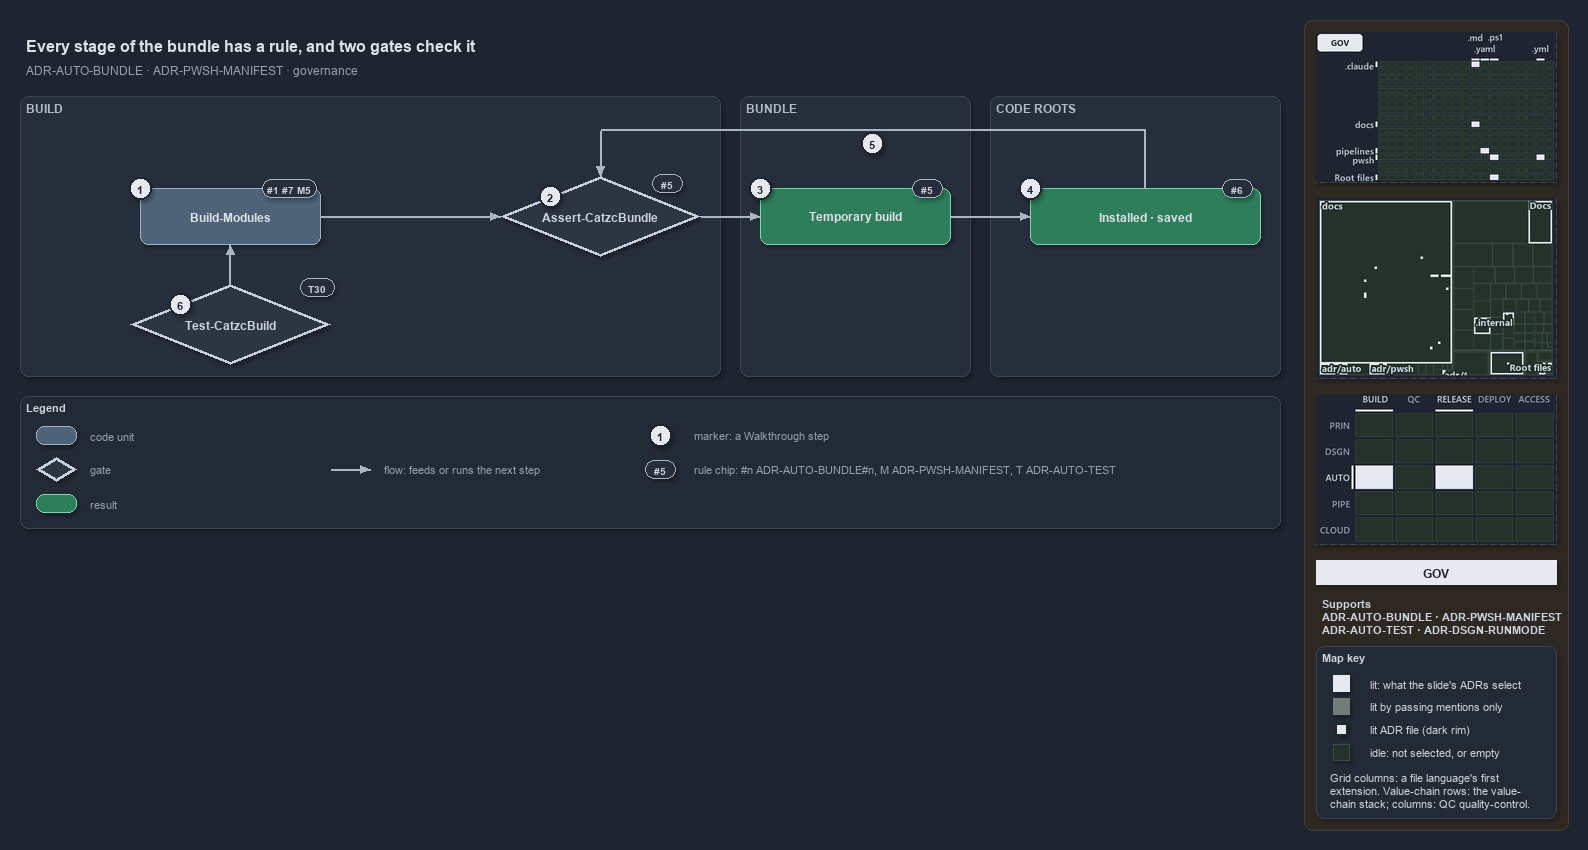

The diagram above was exported from draw.io. Its source (the exported page's mxGraphModel, read from the mxfile embedded in the PNG):
<mxGraphModel dx="1024" dy="768" grid="0" gridSize="10" guides="1" tooltips="1" connect="1" arrows="1" fold="1" page="1" pageScale="1" pageWidth="1572" pageHeight="620" background="#1E2430" math="0" shadow="1">
  <root>
    <mxCell id="0" />
    <mxCell id="1" parent="0" />
    <mxCell id="sidebar-bg" value="" style="rounded=1;arcSize=2;html=1;fillColor=#2E2823;strokeColor=#453C33;shadow=0;" vertex="1" parent="1">
      <mxGeometry x="1304" y="4" width="264" height="810" as="geometry" />
    </mxCell>
    <mxCell id="title" value="Every stage of the bundle has a rule, and two gates check it" style="text;html=1;align=left;verticalAlign=middle;fontSize=16;fontStyle=1;fontColor=#DDE2E9;" vertex="1" parent="1">
      <mxGeometry x="20" y="14" width="1260" height="30" as="geometry" />
    </mxCell>
    <mxCell id="subtitle" value="ADR-AUTO-BUNDLE &amp;#183; ADR-PWSH-MANIFEST &amp;#183; governance" style="text;html=1;align=left;verticalAlign=middle;fontSize=12;fontColor=#949FAE;" vertex="1" parent="1">
      <mxGeometry x="20" y="44" width="1240" height="20" as="geometry" />
    </mxCell>
    <mxCell id="band-build" value="BUILD" style="rounded=1;html=1;arcSize=3;fillColor=#262E3B;strokeColor=#3A4555;verticalAlign=top;align=left;spacingLeft=8;fontStyle=1;fontSize=12;fontColor=#B0BAC7;" vertex="1" parent="1">
      <mxGeometry x="20" y="80" width="700" height="280" as="geometry" />
    </mxCell>
    <mxCell id="band-bundle" value="BUNDLE" style="rounded=1;html=1;arcSize=3;fillColor=#262E3B;strokeColor=#3A4555;verticalAlign=top;align=left;spacingLeft=8;fontStyle=1;fontSize=12;fontColor=#B0BAC7;" vertex="1" parent="1">
      <mxGeometry x="740" y="80" width="230" height="280" as="geometry" />
    </mxCell>
    <mxCell id="band-roots" value="CODE ROOTS" style="rounded=1;html=1;arcSize=3;fillColor=#262E3B;strokeColor=#3A4555;verticalAlign=top;align=left;spacingLeft=8;fontStyle=1;fontSize=12;fontColor=#B0BAC7;" vertex="1" parent="1">
      <mxGeometry x="990" y="80" width="290" height="280" as="geometry" />
    </mxCell>
    <mxCell id="g-build" value="&lt;b&gt;Build-Modules&lt;/b&gt;" style="rounded=1;whiteSpace=wrap;html=1;arcSize=20;fillColor=#4E6378;strokeColor=#9FB3C8;fontColor=#DDE2E9;fontSize=12;" vertex="1" parent="1">
      <mxGeometry x="140" y="172" width="180" height="56" as="geometry" />
    </mxCell>
    <mxCell id="chip-build" value="#1 #7 M5" style="rounded=1;arcSize=50;whiteSpace=wrap;html=1;fillColor=#262E3B;strokeColor=#AAB4C3;fontColor=#CDD3DC;fontStyle=1;fontSize=10.5;" vertex="1" parent="1">
      <mxGeometry x="262" y="163" width="54" height="18" as="geometry" />
    </mxCell>
    <mxCell id="g-guard" value="&lt;b&gt;Assert-CatzcBundle&lt;/b&gt;" style="rhombus;whiteSpace=wrap;html=1;fillColor=#2C3542;strokeColor=#C7D0DB;strokeWidth=3;fontSize=12;fontColor=#CDD3DC;" vertex="1" parent="1">
      <mxGeometry x="500" y="160" width="200" height="80" as="geometry" />
    </mxCell>
    <mxCell id="chip-guard" value="#5" style="rounded=1;arcSize=50;whiteSpace=wrap;html=1;fillColor=#262E3B;strokeColor=#AAB4C3;fontColor=#CDD3DC;fontStyle=1;fontSize=10.5;" vertex="1" parent="1">
      <mxGeometry x="652" y="158" width="30" height="18" as="geometry" />
    </mxCell>
    <mxCell id="g-temporary" value="&lt;b&gt;Temporary build&lt;/b&gt;" style="rounded=1;whiteSpace=wrap;html=1;arcSize=20;fillColor=#2E7D5B;strokeColor=#7FD3AE;fontColor=#DDE2E9;fontSize=12;" vertex="1" parent="1">
      <mxGeometry x="760" y="172" width="190" height="56" as="geometry" />
    </mxCell>
    <mxCell id="chip-temporary" value="#5" style="rounded=1;arcSize=50;whiteSpace=wrap;html=1;fillColor=#262E3B;strokeColor=#AAB4C3;fontColor=#CDD3DC;fontStyle=1;fontSize=10.5;" vertex="1" parent="1">
      <mxGeometry x="912" y="163" width="30" height="18" as="geometry" />
    </mxCell>
    <mxCell id="g-copies" value="&lt;b&gt;Installed &amp;#183; saved&lt;/b&gt;" style="rounded=1;whiteSpace=wrap;html=1;arcSize=20;fillColor=#2E7D5B;strokeColor=#7FD3AE;fontColor=#DDE2E9;fontSize=12;" vertex="1" parent="1">
      <mxGeometry x="1030" y="172" width="230" height="56" as="geometry" />
    </mxCell>
    <mxCell id="chip-copies" value="#6" style="rounded=1;arcSize=50;whiteSpace=wrap;html=1;fillColor=#262E3B;strokeColor=#AAB4C3;fontColor=#CDD3DC;fontStyle=1;fontSize=10.5;" vertex="1" parent="1">
      <mxGeometry x="1222" y="163" width="30" height="18" as="geometry" />
    </mxCell>
    <mxCell id="g-buildrun" value="&lt;b&gt;Test-CatzcBuild&lt;/b&gt;" style="rhombus;whiteSpace=wrap;html=1;fillColor=#2C3542;strokeColor=#C7D0DB;strokeWidth=3;fontSize=12;fontColor=#CDD3DC;" vertex="1" parent="1">
      <mxGeometry x="130" y="268" width="200" height="80" as="geometry" />
    </mxCell>
    <mxCell id="chip-buildrun" value="T30" style="rounded=1;arcSize=50;whiteSpace=wrap;html=1;fillColor=#262E3B;strokeColor=#AAB4C3;fontColor=#CDD3DC;fontStyle=1;fontSize=10.5;" vertex="1" parent="1">
      <mxGeometry x="300" y="262" width="34" height="18" as="geometry" />
    </mxCell>
    <mxCell id="p-edge-build-guard-a" value="" style="text;html=1;strokeColor=none;fillColor=none;" vertex="1" parent="1">
      <mxGeometry x="320" y="200" width="1" height="1" as="geometry" />
    </mxCell>
    <mxCell id="p-edge-build-guard-b" value="" style="text;html=1;strokeColor=none;fillColor=none;" vertex="1" parent="1">
      <mxGeometry x="500" y="200" width="1" height="1" as="geometry" />
    </mxCell>
    <mxCell id="edge-build-guard" value="" style="edgeStyle=orthogonalEdgeStyle;rounded=1;html=1;fontSize=10;endArrow=block;strokeColor=#AAB4C3;fontColor=#CDD3DC;shadow=0;" edge="1" parent="1" source="p-edge-build-guard-a" target="p-edge-build-guard-b">
      <mxGeometry relative="1" as="geometry" />
    </mxCell>
    <mxCell id="p-edge-guard-temporary-a" value="" style="text;html=1;strokeColor=none;fillColor=none;" vertex="1" parent="1">
      <mxGeometry x="700" y="200" width="1" height="1" as="geometry" />
    </mxCell>
    <mxCell id="p-edge-guard-temporary-b" value="" style="text;html=1;strokeColor=none;fillColor=none;" vertex="1" parent="1">
      <mxGeometry x="760" y="200" width="1" height="1" as="geometry" />
    </mxCell>
    <mxCell id="edge-guard-temporary" value="" style="edgeStyle=orthogonalEdgeStyle;rounded=1;html=1;fontSize=10;endArrow=block;strokeColor=#AAB4C3;fontColor=#CDD3DC;shadow=0;" edge="1" parent="1" source="p-edge-guard-temporary-a" target="p-edge-guard-temporary-b">
      <mxGeometry relative="1" as="geometry" />
    </mxCell>
    <mxCell id="p-edge-temporary-copies-a" value="" style="text;html=1;strokeColor=none;fillColor=none;" vertex="1" parent="1">
      <mxGeometry x="950" y="200" width="1" height="1" as="geometry" />
    </mxCell>
    <mxCell id="p-edge-temporary-copies-b" value="" style="text;html=1;strokeColor=none;fillColor=none;" vertex="1" parent="1">
      <mxGeometry x="1030" y="200" width="1" height="1" as="geometry" />
    </mxCell>
    <mxCell id="edge-temporary-copies" value="" style="edgeStyle=orthogonalEdgeStyle;rounded=1;html=1;fontSize=10;endArrow=block;strokeColor=#AAB4C3;fontColor=#CDD3DC;shadow=0;" edge="1" parent="1" source="p-edge-temporary-copies-a" target="p-edge-temporary-copies-b">
      <mxGeometry relative="1" as="geometry" />
    </mxCell>
    <mxCell id="p-edge-buildrun-build-a" value="" style="text;html=1;strokeColor=none;fillColor=none;" vertex="1" parent="1">
      <mxGeometry x="230" y="268" width="1" height="1" as="geometry" />
    </mxCell>
    <mxCell id="p-edge-buildrun-build-b" value="" style="text;html=1;strokeColor=none;fillColor=none;" vertex="1" parent="1">
      <mxGeometry x="230" y="228" width="1" height="1" as="geometry" />
    </mxCell>
    <mxCell id="edge-buildrun-build" value="" style="edgeStyle=orthogonalEdgeStyle;rounded=1;html=1;fontSize=10;endArrow=block;strokeColor=#AAB4C3;fontColor=#CDD3DC;shadow=0;" edge="1" parent="1" source="p-edge-buildrun-build-a" target="p-edge-buildrun-build-b">
      <mxGeometry relative="1" as="geometry" />
    </mxCell>
    <mxCell id="p-edge-copies-guard-0" value="" style="text;html=1;strokeColor=none;fillColor=none;" vertex="1" parent="1">
      <mxGeometry x="1145" y="172" width="1" height="1" as="geometry" />
    </mxCell>
    <mxCell id="p-edge-copies-guard-1" value="" style="text;html=1;strokeColor=none;fillColor=none;" vertex="1" parent="1">
      <mxGeometry x="1145" y="114" width="1" height="1" as="geometry" />
    </mxCell>
    <mxCell id="p-edge-copies-guard-2" value="" style="text;html=1;strokeColor=none;fillColor=none;" vertex="1" parent="1">
      <mxGeometry x="600" y="114" width="1" height="1" as="geometry" />
    </mxCell>
    <mxCell id="p-edge-copies-guard-3" value="" style="text;html=1;strokeColor=none;fillColor=none;" vertex="1" parent="1">
      <mxGeometry x="600" y="160" width="1" height="1" as="geometry" />
    </mxCell>
    <mxCell id="edge-copies-guard-seg1" value="" style="edgeStyle=orthogonalEdgeStyle;rounded=1;html=1;fontSize=10;endArrow=none;strokeColor=#AAB4C3;fontColor=#CDD3DC;shadow=0;" edge="1" parent="1" source="p-edge-copies-guard-0" target="p-edge-copies-guard-1">
      <mxGeometry relative="1" as="geometry" />
    </mxCell>
    <mxCell id="edge-copies-guard-seg2" value="" style="edgeStyle=orthogonalEdgeStyle;rounded=1;html=1;fontSize=10;endArrow=none;strokeColor=#AAB4C3;fontColor=#CDD3DC;shadow=0;" edge="1" parent="1" source="p-edge-copies-guard-1" target="p-edge-copies-guard-2">
      <mxGeometry relative="1" as="geometry" />
    </mxCell>
    <mxCell id="edge-copies-guard" value="" style="edgeStyle=orthogonalEdgeStyle;rounded=1;html=1;fontSize=10;endArrow=block;strokeColor=#AAB4C3;fontColor=#CDD3DC;shadow=0;" edge="1" parent="1" source="p-edge-copies-guard-2" target="p-edge-copies-guard-3">
      <mxGeometry relative="1" as="geometry" />
    </mxCell>
    <mxCell id="p-edge-temporary-cached-0" value="" style="text;html=1;strokeColor=none;fillColor=none;" vertex="1" parent="1">
      <mxGeometry x="855" y="228" width="1" height="1" as="geometry" />
    </mxCell>
    <mxCell id="p-edge-temporary-cached-1" value="" style="text;html=1;strokeColor=none;fillColor=none;" vertex="1" parent="1">
      <mxGeometry x="855" y="314" width="1" height="1" as="geometry" />
    </mxCell>
    <mxCell id="p-edge-temporary-cached-2" value="" style="text;html=1;strokeColor=none;fillColor=none;" vertex="1" parent="1">
      <mxGeometry x="1030" y="314" width="1" height="1" as="geometry" />
    </mxCell>
    <mxCell id="mark-1" value="1" style="ellipse;html=1;fillColor=#E6EAF0;strokeColor=#1E2430;strokeWidth=2;fontColor=#1E2430;fontStyle=1;fontSize=11;" vertex="1" parent="1">
      <mxGeometry x="129" y="161" width="22" height="22" as="geometry" />
    </mxCell>
    <mxCell id="mark-2" value="2" style="ellipse;html=1;fillColor=#E6EAF0;strokeColor=#1E2430;strokeWidth=2;fontColor=#1E2430;fontStyle=1;fontSize=11;" vertex="1" parent="1">
      <mxGeometry x="539.0" y="169.0" width="22" height="22" as="geometry" />
    </mxCell>
    <mxCell id="mark-3" value="3" style="ellipse;html=1;fillColor=#E6EAF0;strokeColor=#1E2430;strokeWidth=2;fontColor=#1E2430;fontStyle=1;fontSize=11;" vertex="1" parent="1">
      <mxGeometry x="749" y="161" width="22" height="22" as="geometry" />
    </mxCell>
    <mxCell id="mark-4" value="4" style="ellipse;html=1;fillColor=#E6EAF0;strokeColor=#1E2430;strokeWidth=2;fontColor=#1E2430;fontStyle=1;fontSize=11;" vertex="1" parent="1">
      <mxGeometry x="1019" y="161" width="22" height="22" as="geometry" />
    </mxCell>
    <mxCell id="mark-5" value="5" style="ellipse;html=1;fillColor=#E6EAF0;strokeColor=#1E2430;strokeWidth=2;fontColor=#1E2430;fontStyle=1;fontSize=11;" vertex="1" parent="1">
      <mxGeometry x="861" y="116" width="22" height="22" as="geometry" />
    </mxCell>
    <mxCell id="mark-7" value="6" style="ellipse;html=1;fillColor=#E6EAF0;strokeColor=#1E2430;strokeWidth=2;fontColor=#1E2430;fontStyle=1;fontSize=11;" vertex="1" parent="1">
      <mxGeometry x="169.0" y="277.0" width="22" height="22" as="geometry" />
    </mxCell>
    <mxCell id="legend" value="&lt;b&gt;Legend&lt;/b&gt;" style="rounded=1;whiteSpace=wrap;html=1;arcSize=6;fillColor=#222A36;strokeColor=#3A4555;align=left;verticalAlign=top;spacing=8;fontSize=11;fontColor=#CDD3DC;" vertex="1" parent="1">
      <mxGeometry x="20" y="380" width="1260" height="132" as="geometry" />
    </mxCell>
    <mxCell id="legend-1-1" value="" style="rounded=1;whiteSpace=wrap;html=1;arcSize=20;fillColor=#4E6378;strokeColor=#9FB3C8;fontColor=#DDE2E9;" vertex="1" parent="1">
      <mxGeometry x="36" y="410" width="40" height="18" as="geometry" />
    </mxCell>
    <mxCell id="legend-1-1-text" value="code unit" style="text;html=1;align=left;verticalAlign=middle;fontSize=11;fontColor=#949FAE;" vertex="1" parent="1">
      <mxGeometry x="84" y="409" width="240" height="20" as="geometry" />
    </mxCell>
    <mxCell id="legend-1-2" value="" style="rhombus;whiteSpace=wrap;html=1;fillColor=#2C3542;strokeColor=#C7D0DB;strokeWidth=3;fontColor=#CDD3DC;" vertex="1" parent="1">
      <mxGeometry x="36" y="441" width="40" height="24" as="geometry" />
    </mxCell>
    <mxCell id="legend-1-2-text" value="gate" style="text;html=1;align=left;verticalAlign=middle;fontSize=11;fontColor=#949FAE;" vertex="1" parent="1">
      <mxGeometry x="84" y="443" width="240" height="20" as="geometry" />
    </mxCell>
    <mxCell id="legend-1-3" value="" style="rounded=1;whiteSpace=wrap;html=1;arcSize=20;fillColor=#2E7D5B;strokeColor=#7FD3AE;fontColor=#DDE2E9;" vertex="1" parent="1">
      <mxGeometry x="36" y="478" width="40" height="18" as="geometry" />
    </mxCell>
    <mxCell id="legend-1-3-text" value="result" style="text;html=1;align=left;verticalAlign=middle;fontSize=11;fontColor=#949FAE;" vertex="1" parent="1">
      <mxGeometry x="84" y="477" width="240" height="20" as="geometry" />
    </mxCell>
    <mxCell id="legend-2-2-a" value="" style="text;html=1;strokeColor=none;fillColor=none;" vertex="1" parent="1">
      <mxGeometry x="330" y="453" width="1" height="1" as="geometry" />
    </mxCell>
    <mxCell id="legend-2-2-b" value="" style="text;html=1;strokeColor=none;fillColor=none;" vertex="1" parent="1">
      <mxGeometry x="370" y="453" width="1" height="1" as="geometry" />
    </mxCell>
    <mxCell id="legend-2-2" value="" style="edgeStyle=orthogonalEdgeStyle;rounded=1;html=1;fontSize=10;endArrow=block;strokeColor=#AAB4C3;fontColor=#CDD3DC;shadow=0;" edge="1" parent="1" source="legend-2-2-a" target="legend-2-2-b">
      <mxGeometry relative="1" as="geometry" />
    </mxCell>
    <mxCell id="legend-2-2-text" value="flow: feeds or runs the next step" style="text;html=1;align=left;verticalAlign=middle;fontSize=11;fontColor=#949FAE;" vertex="1" parent="1">
      <mxGeometry x="378" y="443" width="240" height="20" as="geometry" />
    </mxCell>
    <mxCell id="legend-2-3-a" value="" style="text;html=1;strokeColor=none;fillColor=none;" vertex="1" parent="1">
      <mxGeometry x="330" y="487" width="1" height="1" as="geometry" />
    </mxCell>
    <mxCell id="legend-2-3-b" value="" style="text;html=1;strokeColor=none;fillColor=none;" vertex="1" parent="1">
      <mxGeometry x="370" y="487" width="1" height="1" as="geometry" />
    </mxCell>
    <mxCell id="legend-3-1" value="1" style="ellipse;html=1;fillColor=#E6EAF0;strokeColor=#1E2430;strokeWidth=2;fontColor=#1E2430;fontStyle=1;fontSize=11;" vertex="1" parent="1">
      <mxGeometry x="649" y="408" width="22" height="22" as="geometry" />
    </mxCell>
    <mxCell id="legend-3-1-text" value="marker: a Walkthrough step" style="text;html=1;align=left;verticalAlign=middle;fontSize=11;fontColor=#949FAE;" vertex="1" parent="1">
      <mxGeometry x="688" y="409" width="240" height="20" as="geometry" />
    </mxCell>
    <mxCell id="legend-3-2" value="#5" style="rounded=1;arcSize=50;whiteSpace=wrap;html=1;fillColor=#262E3B;strokeColor=#AAB4C3;fontColor=#CDD3DC;fontStyle=1;fontSize=10.5;" vertex="1" parent="1">
      <mxGeometry x="645" y="444" width="30" height="18" as="geometry" />
    </mxCell>
    <mxCell id="legend-3-2-text" value="rule chip: #n ADR-AUTO-BUNDLE#n, M ADR-PWSH-MANIFEST, T ADR-AUTO-TEST" style="text;html=1;align=left;verticalAlign=middle;fontSize=11;fontColor=#949FAE;" vertex="1" parent="1">
      <mxGeometry x="688" y="443" width="590" height="20" as="geometry" />
    </mxCell>
    <mxCell id="minimap-grid" value="" style="shape=image;html=1;imageAspect=0;aspect=fixed;verticalLabelPosition=bottom;strokeColor=#3A4555;dashed=1;fillColor=#222A36;image=data:image/png,(base64 omitted: 12748 chars);" vertex="1" parent="1">
      <mxGeometry x="1316" y="16" width="240" height="150" as="geometry" />
    </mxCell>
    <mxCell id="minimap-tree" value="" style="shape=image;html=1;imageAspect=0;aspect=fixed;verticalLabelPosition=bottom;strokeColor=#3A4555;dashed=1;fillColor=#222A36;image=data:image/png,(base64 omitted: 15800 chars);" vertex="1" parent="1">
      <mxGeometry x="1316" y="182" width="240" height="180" as="geometry" />
    </mxCell>
    <mxCell id="minimap-chain" value="" style="shape=image;html=1;imageAspect=0;aspect=fixed;verticalLabelPosition=bottom;strokeColor=#3A4555;dashed=1;fillColor=#222A36;image=data:image/png,(base64 omitted: 13200 chars);" vertex="1" parent="1">
      <mxGeometry x="1316" y="378" width="240" height="150" as="geometry" />
    </mxCell>
    <mxCell id="lens-badge" value="GOV" style="rounded=0;whiteSpace=wrap;html=1;align=center;verticalAlign=middle;fontSize=12;fontStyle=1;fontColor=#1E2430;fillColor=#E6EAF0;strokeColor=none;" vertex="1" parent="1">
      <mxGeometry x="1316" y="544" width="240" height="24" as="geometry" />
    </mxCell>
    <mxCell id="supports" value="&lt;b&gt;Supports&lt;/b&gt;&lt;br&gt;ADR-AUTO-BUNDLE &amp;#183; ADR-PWSH-MANIFEST&lt;br&gt;ADR-AUTO-TEST &amp;#183; ADR-DSGN-RUNMODE" style="text;html=1;whiteSpace=wrap;align=left;verticalAlign=top;fontSize=11;fontColor=#CDD3DC;" vertex="1" parent="1">
      <mxGeometry x="1316" y="576" width="240" height="46" as="geometry" />
    </mxCell>
    <mxCell id="mapkey" value="&lt;b&gt;Map key&lt;/b&gt;" style="rounded=1;arcSize=6;whiteSpace=wrap;html=1;align=left;verticalAlign=top;fontSize=11;fontColor=#CDD3DC;fillColor=#222A36;strokeColor=#3A4555;spacingLeft=8;spacingTop=2;" vertex="1" parent="1">
      <mxGeometry x="1316" y="630" width="240" height="172" as="geometry" />
    </mxCell>
    <mxCell id="mapkey-lit" value="" style="rounded=0;html=1;fillColor=#E6EAF0;strokeColor=#E6EAF0;" vertex="1" parent="1">
      <mxGeometry x="1333.0" y="659.0" width="16" height="16" as="geometry" />
    </mxCell>
    <mxCell id="mapkey-lit-text" value="lit: what the slide's ADRs select" style="text;html=1;align=left;verticalAlign=middle;fontSize=11;fontColor=#CDD3DC;" vertex="1" parent="1">
      <mxGeometry x="1364" y="657" width="184" height="20" as="geometry" />
    </mxCell>
    <mxCell id="mapkey-touched" value="" style="rounded=0;html=1;fillColor=#727C79;strokeColor=#727C79;" vertex="1" parent="1">
      <mxGeometry x="1333.0" y="682.0" width="16" height="16" as="geometry" />
    </mxCell>
    <mxCell id="mapkey-touched-text" value="lit by passing mentions only" style="text;html=1;align=left;verticalAlign=middle;fontSize=11;fontColor=#CDD3DC;" vertex="1" parent="1">
      <mxGeometry x="1364" y="680" width="184" height="20" as="geometry" />
    </mxCell>
    <mxCell id="mapkey-adr" value="" style="rounded=0;html=1;fillColor=#E6EAF0;strokeColor=#1C2A24;strokeWidth=2;" vertex="1" parent="1">
      <mxGeometry x="1335.0" y="707.0" width="12" height="12" as="geometry" />
    </mxCell>
    <mxCell id="mapkey-adr-text" value="lit ADR file (dark rim)" style="text;html=1;align=left;verticalAlign=middle;fontSize=11;fontColor=#CDD3DC;" vertex="1" parent="1">
      <mxGeometry x="1364" y="703" width="184" height="20" as="geometry" />
    </mxCell>
    <mxCell id="mapkey-idle" value="" style="rounded=0;html=1;fillColor=#243229;strokeColor=#3B4D43;" vertex="1" parent="1">
      <mxGeometry x="1333.0" y="728.0" width="16" height="16" as="geometry" />
    </mxCell>
    <mxCell id="mapkey-idle-text" value="idle: not selected, or empty" style="text;html=1;align=left;verticalAlign=middle;fontSize=11;fontColor=#CDD3DC;" vertex="1" parent="1">
      <mxGeometry x="1364" y="726" width="184" height="20" as="geometry" />
    </mxCell>
    <mxCell id="mapkey-codes" value="Grid columns: a file language's first&lt;br&gt;extension. Value-chain rows: the value-&lt;br&gt;chain stack; columns: QC quality-control." style="text;html=1;align=left;verticalAlign=top;whiteSpace=wrap;fontSize=11;fontColor=#CDD3DC;" vertex="1" parent="1">
      <mxGeometry x="1324" y="750" width="224" height="46" as="geometry" />
    </mxCell>
  </root>
</mxGraphModel>